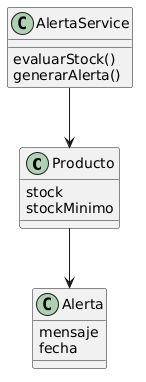

The diagram above was rendered by PlantUML. Its source (embedded in the PNG):
@startuml
class Producto {
  stock
  stockMinimo
}

class Alerta {
  mensaje
  fecha
}

class AlertaService {
  evaluarStock()
  generarAlerta()
}

Producto --> Alerta
AlertaService --> Producto
@enduml